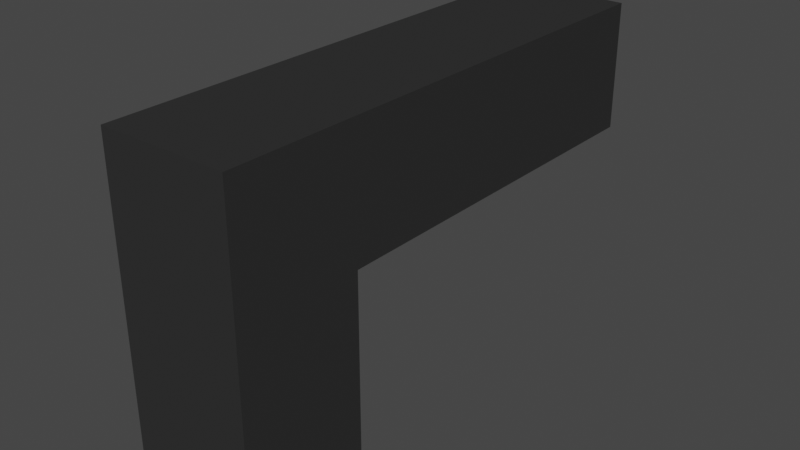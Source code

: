 # Source: niceweapon.blend  (saved by Blender 2.83.18; exported with 4.5.12 LTS)
import bpy
from mathutils import Matrix  # noqa: F401  (used for matrix-valued properties, if any)

bpy.ops.wm.read_factory_settings(use_empty=True)
scene = bpy.context.scene
scene.name = 'Scene'

# ---- collections
col_collection = bpy.data.collections.new('Collection'); scene.collection.children.link(col_collection)

# ---- materials (node trees are filled in below, after node groups)
mat_base_color = bpy.data.materials.new('Base Color')
mat_base_color.alpha_threshold = 0.0
mat_base_color.use_transparent_shadow = False
mat_base_color.diffuse_color = (0.0331, 0.0331, 0.0331, 1.0)
mat_base_color.roughness = 1.0
mat_base_color.metallic = 1.0
mat_base_color.line_color = (0.0, 0.0, 0.0, 1.0)

# ---- material node trees

# ---- world
world_world = bpy.data.worlds.new('World'); scene.world = world_world
world_world.use_nodes = True; world_world.node_tree.nodes.clear()
_N = world_world.node_tree.nodes; _L = world_world.node_tree.links
n0 = _N.new('ShaderNodeOutputWorld'); n0.name = 'World Output'; n0.location = (300, 300)
n1 = _N.new('ShaderNodeBackground'); n1.name = 'Background'; n1.location = (10, 300)
n1.inputs[0].default_value = (0.05088, 0.05088, 0.05088, 1.0)
_L.new(n1.outputs[0], n0.inputs[0])
n0.is_active_output = True
world_world.color = (0.05088, 0.05088, 0.05088)
world_world.use_sun_shadow = False
world_world.sun_shadow_jitter_overblur = 0.0

# ---- meshes
me_cube = bpy.data.meshes.new('Cube')
me_cube.from_pydata([(1.0, 1.0, 1.0), (1.0, 1.0, -1.0), (1.0, -1.0, 1.0), (1.0, -1.0, -1.0), (-1.0, 1.0, 1.0), (-1.0, 1.0, -1.0), (-1.0, -1.0, 1.0), (-1.0, -1.0, -1.0)], [], [(0, 4, 6, 2), (3, 2, 6, 7), (7, 6, 4, 5), (5, 1, 3, 7), (1, 0, 2, 3), (5, 4, 0, 1)])
_uv = me_cube.uv_layers.new(name='UVMap')
_uv.uv.foreach_set('vector', [0.625, 0.5, 0.875, 0.5, 0.875, 0.75, 0.625, 0.75, 0.375, 0.75, 0.625, 0.75, 0.625, 1.0, 0.375, 1.0, 0.375, 0.0, 0.625, 0.0, 0.625, 0.25, 0.375, 0.25, 0.125, 0.5, 0.375, 0.5, 0.375, 0.75, 0.125, 0.75, 0.375, 0.5, 0.625, 0.5, 0.625, 0.75, 0.375, 0.75, 0.375, 0.25, 0.625, 0.25, 0.625, 0.5, 0.375, 0.5])
me_cube.materials.append(mat_base_color)
me_cube.use_remesh_preserve_volume = False
me_cube.use_remesh_preserve_attributes = False
me_cube.use_mirror_vertex_groups = False
me_cube.update()
me_cube_001 = bpy.data.meshes.new('Cube.001')
me_cube_001.from_pydata([(1.0, 1.0, 1.0), (1.0, 1.0, -1.0), (1.0, -1.0, 1.0), (1.0, -1.0, -1.0), (-1.0, 1.0, 1.0), (-1.0, 1.0, -1.0), (-1.0, -1.0, 1.0), (-1.0, -1.0, -1.0)], [], [(0, 4, 6, 2), (3, 2, 6, 7), (7, 6, 4, 5), (5, 1, 3, 7), (1, 0, 2, 3), (5, 4, 0, 1)])
_uv = me_cube_001.uv_layers.new(name='UVMap')
_uv.uv.foreach_set('vector', [0.625, 0.5, 0.875, 0.5, 0.875, 0.75, 0.625, 0.75, 0.375, 0.75, 0.625, 0.75, 0.625, 1.0, 0.375, 1.0, 0.375, 0.0, 0.625, 0.0, 0.625, 0.25, 0.375, 0.25, 0.125, 0.5, 0.375, 0.5, 0.375, 0.75, 0.125, 0.75, 0.375, 0.5, 0.625, 0.5, 0.625, 0.75, 0.375, 0.75, 0.375, 0.25, 0.625, 0.25, 0.625, 0.5, 0.375, 0.5])
me_cube_001.materials.append(mat_base_color)
me_cube_001.use_remesh_preserve_volume = False
me_cube_001.use_remesh_preserve_attributes = False
me_cube_001.use_mirror_vertex_groups = False
me_cube_001.update()

# ---- objects
ob_cube = bpy.data.objects.new('Cube', me_cube)
ob_cube_001 = bpy.data.objects.new('Cube.001', me_cube_001)

# ---- transforms, parenting, visibility, modifiers, constraints
ob_cube.location = (0.0, 0.0, 0.0)
ob_cube.scale = (0.1, 0.1, 0.25)
ob_cube.lock_rotations_4d = False
ob_cube.empty_display_type = 'ARROWS'
ob_cube.lineart.crease_threshold = 0.0
ob_cube_001.location = (0.0, 0.4, 0.15)
ob_cube_001.scale = (0.1, 0.3, 0.1)
ob_cube_001.lock_rotations_4d = False
ob_cube_001.empty_display_type = 'ARROWS'
ob_cube_001.lineart.crease_threshold = 0.0

# ---- collection membership
col_collection.objects.link(ob_cube)
col_collection.objects.link(ob_cube_001)

# ---- scene / render settings (as saved in the file)
scene.frame_start = 1; scene.frame_end = 250; scene.frame_set(1)
scene.render.engine = 'BLENDER_EEVEE_NEXT'
scene.cycles.use_denoising = False
scene.cycles.samples = 128
scene.cycles.sampling_pattern = 'TABULATED_SOBOL'
scene.cycles.use_adaptive_sampling = False
scene.cycles.use_light_tree = False
scene.view_settings.view_transform = 'Filmic'
bpy.context.view_layer.update()

# ---- added for rendering (the .blend has no active camera and no usable light): camera, sun
cam_auto = bpy.data.cameras.new('AutoCamera')
cam_auto.lens = 50.0
cam_auto.sensor_width = 36.0
cam_auto.clip_end = 1000.0
ob_auto_camera = bpy.data.objects.new('AutoCamera', cam_auto)
scene.collection.objects.link(ob_auto_camera)
ob_auto_camera.location = (0.892254, -0.770705, 0.713803)
ob_auto_camera.rotation_euler = (1.09748, -7.21219e-08, 0.694738)
scene.camera = ob_auto_camera
light_auto_sun = bpy.data.lights.new('AutoSun', 'SUN')
light_auto_sun.energy = 3.0
light_auto_sun.angle = 0.0523599
ob_auto_sun = bpy.data.objects.new('AutoSun', light_auto_sun)
scene.collection.objects.link(ob_auto_sun)
ob_auto_sun.rotation_euler = (0.872665, 0.174533, 0.523599)
bpy.context.view_layer.update()
